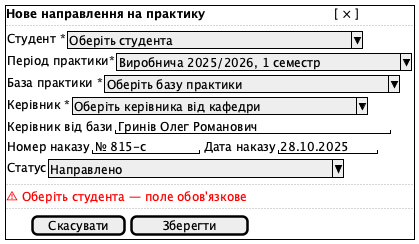

The diagram above was rendered by PlantUML. Its source (embedded in the PNG):
@startsalt lab67_wire_form
{+
  <b>Нове направлення на практику</b>                                  [ × ]
  ..
  { Студент *        | ^ Оберіть студента                  ^ }
  { Період практики* | ^ Виробнича 2025/2026, 1 семестр    ^ }
  { База практики *  | ^ Оберіть базу практики             ^ }
  { Керівник *       | ^ Оберіть керівника від кафедри     ^ }
  { Керівник від бази| "Гринів Олег Романович             " }
  { Номер наказу     | "№ 815-с      " | Дата наказу | "28.10.2025  " }
  { Статус           | ^ Направлено                        ^ }
  ..
  <color:red>⚠ Оберіть студента — поле обов'язкове</color>
  ..
  { . | . | . | . | [ Скасувати ] | [   Зберегти   ] }
}
@endsalt